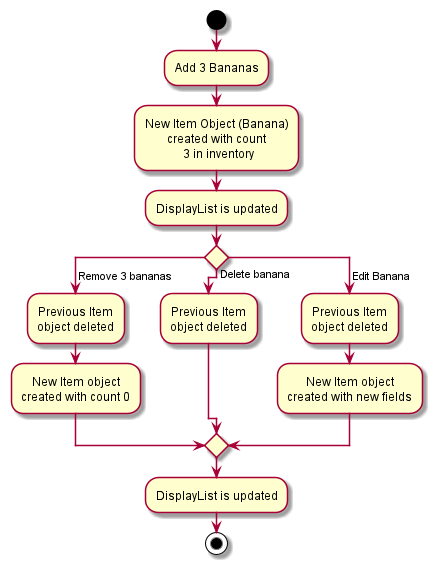

The diagram above was rendered by PlantUML. Its source (embedded in the PNG):
@startuml

skinparam defaultTextAlignment center

start
:Add 3 Bananas;
:New Item Object (Banana)\ncreated with count\n 3 in inventory;
:DisplayList is updated;

switch()
case ( Remove 3 bananas)
  :Previous Item\nobject deleted;
  :New Item object\ncreated with count 0;
case (    Delete banana)
  :Previous Item\nobject deleted;
case ( Edit Banana)
  :Previous Item\nobject deleted;
  :New Item object\ncreated with new fields;
endswitch

:DisplayList is updated;

stop

@enduml